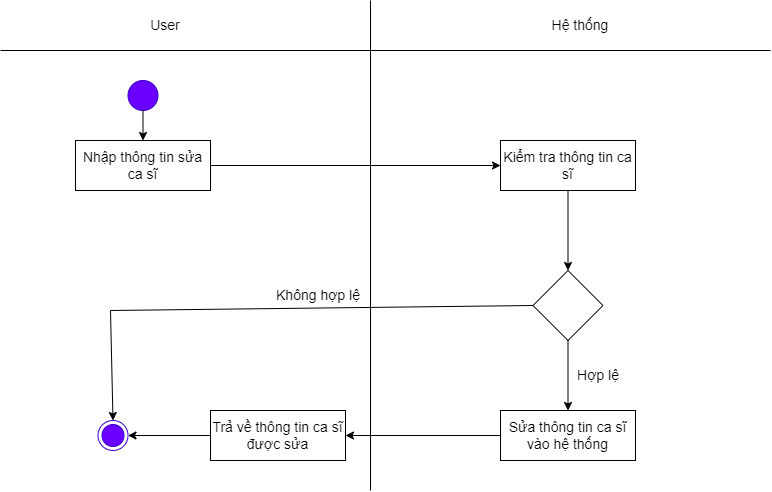

The diagram above was exported from draw.io. Its source (the exported page's mxGraphModel, read from the mxfile embedded in the PNG):
<mxGraphModel dx="870" dy="426" grid="1" gridSize="10" guides="1" tooltips="1" connect="1" arrows="1" fold="1" page="1" pageScale="1" pageWidth="827" pageHeight="1169" math="0" shadow="0">
  <root>
    <mxCell id="0" />
    <mxCell id="1" parent="0" />
    <mxCell id="y8qt5d6v3AIyyKx-oJtz-55" value="" style="endArrow=none;html=1;rounded=0;fontSize=14;" parent="1" edge="1">
      <mxGeometry width="50" height="50" relative="1" as="geometry">
        <mxPoint x="400" y="520" as="sourcePoint" />
        <mxPoint x="400" y="30" as="targetPoint" />
      </mxGeometry>
    </mxCell>
    <mxCell id="y8qt5d6v3AIyyKx-oJtz-56" value="Hệ thống" style="text;html=1;strokeColor=none;fillColor=none;align=center;verticalAlign=middle;whiteSpace=wrap;rounded=0;fontSize=14;" parent="1" vertex="1">
      <mxGeometry x="580" y="40" width="60" height="30" as="geometry" />
    </mxCell>
    <mxCell id="y8qt5d6v3AIyyKx-oJtz-57" value="User" style="text;html=1;strokeColor=none;fillColor=none;align=center;verticalAlign=middle;whiteSpace=wrap;rounded=0;fontSize=14;" parent="1" vertex="1">
      <mxGeometry x="130" y="40" width="130" height="30" as="geometry" />
    </mxCell>
    <mxCell id="y8qt5d6v3AIyyKx-oJtz-58" value="" style="ellipse;html=1;shape=endState;fillColor=#6a00ff;strokeColor=#3700CC;fontColor=#ffffff;fontSize=14;" parent="1" vertex="1">
      <mxGeometry x="127.5" y="450" width="30" height="30" as="geometry" />
    </mxCell>
    <mxCell id="y8qt5d6v3AIyyKx-oJtz-59" value="" style="ellipse;whiteSpace=wrap;html=1;aspect=fixed;fillColor=#6a00ff;fontColor=#ffffff;strokeColor=#3700CC;fontSize=14;" parent="1" vertex="1">
      <mxGeometry x="157.5" y="110" width="30" height="30" as="geometry" />
    </mxCell>
    <mxCell id="y8qt5d6v3AIyyKx-oJtz-60" value="Nhập thông tin sửa ca sĩ" style="rounded=0;whiteSpace=wrap;html=1;fontSize=14;" parent="1" vertex="1">
      <mxGeometry x="105" y="170" width="135" height="50" as="geometry" />
    </mxCell>
    <mxCell id="y8qt5d6v3AIyyKx-oJtz-61" value="Kiểm tra thông tin ca sĩ" style="rounded=0;whiteSpace=wrap;html=1;fillColor=#e3c800;fontColor=#000000;strokeColor=#B09500;fontSize=14;" parent="1" vertex="1">
      <mxGeometry x="530" y="170" width="135" height="50" as="geometry" />
    </mxCell>
    <mxCell id="y8qt5d6v3AIyyKx-oJtz-62" value="" style="rhombus;whiteSpace=wrap;html=1;fontSize=14;" parent="1" vertex="1">
      <mxGeometry x="562.5" y="300" width="70" height="70" as="geometry" />
    </mxCell>
    <mxCell id="y8qt5d6v3AIyyKx-oJtz-63" value="" style="endArrow=classic;html=1;rounded=0;exitX=0.5;exitY=1;exitDx=0;exitDy=0;entryX=0.5;entryY=0;entryDx=0;entryDy=0;fontSize=14;" parent="1" source="y8qt5d6v3AIyyKx-oJtz-61" target="y8qt5d6v3AIyyKx-oJtz-62" edge="1">
      <mxGeometry width="50" height="50" relative="1" as="geometry">
        <mxPoint x="390" y="310" as="sourcePoint" />
        <mxPoint x="440" y="260" as="targetPoint" />
      </mxGeometry>
    </mxCell>
    <mxCell id="y8qt5d6v3AIyyKx-oJtz-64" value="" style="endArrow=classic;html=1;rounded=0;exitX=0;exitY=0.5;exitDx=0;exitDy=0;entryX=1;entryY=0.5;entryDx=0;entryDy=0;fontSize=14;" parent="1" source="y8qt5d6v3AIyyKx-oJtz-73" target="y8qt5d6v3AIyyKx-oJtz-58" edge="1">
      <mxGeometry width="50" height="50" relative="1" as="geometry">
        <mxPoint x="390" y="310" as="sourcePoint" />
        <mxPoint x="240" y="345" as="targetPoint" />
      </mxGeometry>
    </mxCell>
    <mxCell id="y8qt5d6v3AIyyKx-oJtz-65" value="Không hợp lệ" style="text;html=1;strokeColor=none;fillColor=none;align=center;verticalAlign=middle;whiteSpace=wrap;rounded=0;fontSize=14;" parent="1" vertex="1">
      <mxGeometry x="300" y="300" width="96" height="50" as="geometry" />
    </mxCell>
    <mxCell id="y8qt5d6v3AIyyKx-oJtz-66" value="" style="endArrow=classic;html=1;rounded=0;exitX=0.5;exitY=1;exitDx=0;exitDy=0;entryX=0.5;entryY=0;entryDx=0;entryDy=0;fontSize=14;" parent="1" source="y8qt5d6v3AIyyKx-oJtz-59" target="y8qt5d6v3AIyyKx-oJtz-60" edge="1">
      <mxGeometry width="50" height="50" relative="1" as="geometry">
        <mxPoint x="390" y="310" as="sourcePoint" />
        <mxPoint x="440" y="260" as="targetPoint" />
      </mxGeometry>
    </mxCell>
    <mxCell id="y8qt5d6v3AIyyKx-oJtz-67" value="" style="endArrow=none;html=1;rounded=0;fontSize=14;" parent="1" edge="1">
      <mxGeometry width="50" height="50" relative="1" as="geometry">
        <mxPoint x="30" y="80" as="sourcePoint" />
        <mxPoint x="800" y="80" as="targetPoint" />
      </mxGeometry>
    </mxCell>
    <mxCell id="y8qt5d6v3AIyyKx-oJtz-68" value="" style="endArrow=classic;html=1;rounded=0;exitX=1;exitY=0.5;exitDx=0;exitDy=0;entryX=0;entryY=0.5;entryDx=0;entryDy=0;fontSize=14;" parent="1" source="y8qt5d6v3AIyyKx-oJtz-60" target="y8qt5d6v3AIyyKx-oJtz-61" edge="1">
      <mxGeometry width="50" height="50" relative="1" as="geometry">
        <mxPoint x="390" y="320" as="sourcePoint" />
        <mxPoint x="440" y="270" as="targetPoint" />
      </mxGeometry>
    </mxCell>
    <mxCell id="y8qt5d6v3AIyyKx-oJtz-69" value="" style="endArrow=classic;html=1;rounded=0;exitX=0.5;exitY=1;exitDx=0;exitDy=0;entryX=0.5;entryY=0;entryDx=0;entryDy=0;fontSize=14;" parent="1" source="y8qt5d6v3AIyyKx-oJtz-62" target="y8qt5d6v3AIyyKx-oJtz-71" edge="1">
      <mxGeometry width="50" height="50" relative="1" as="geometry">
        <mxPoint x="390" y="320" as="sourcePoint" />
        <mxPoint x="440" y="270" as="targetPoint" />
      </mxGeometry>
    </mxCell>
    <mxCell id="y8qt5d6v3AIyyKx-oJtz-70" value="Hợp lệ" style="text;html=1;strokeColor=none;fillColor=none;align=center;verticalAlign=middle;whiteSpace=wrap;rounded=0;fontSize=14;" parent="1" vertex="1">
      <mxGeometry x="580" y="380" width="96" height="50" as="geometry" />
    </mxCell>
    <mxCell id="y8qt5d6v3AIyyKx-oJtz-71" value="Sửa thông tin ca sĩ vào hệ thống" style="rounded=0;whiteSpace=wrap;html=1;fontSize=14;" parent="1" vertex="1">
      <mxGeometry x="530" y="440" width="135" height="50" as="geometry" />
    </mxCell>
    <mxCell id="y8qt5d6v3AIyyKx-oJtz-72" value="" style="endArrow=classic;html=1;rounded=0;exitX=0;exitY=0.5;exitDx=0;exitDy=0;entryX=1;entryY=0.5;entryDx=0;entryDy=0;fontSize=14;" parent="1" source="y8qt5d6v3AIyyKx-oJtz-71" target="y8qt5d6v3AIyyKx-oJtz-73" edge="1">
      <mxGeometry width="50" height="50" relative="1" as="geometry">
        <mxPoint x="390" y="350" as="sourcePoint" />
        <mxPoint x="350" y="460" as="targetPoint" />
      </mxGeometry>
    </mxCell>
    <mxCell id="y8qt5d6v3AIyyKx-oJtz-73" value="Trả về thông tin ca sĩ được sửa" style="rounded=0;whiteSpace=wrap;html=1;fontSize=14;" parent="1" vertex="1">
      <mxGeometry x="240" y="440" width="135" height="50" as="geometry" />
    </mxCell>
    <mxCell id="y8qt5d6v3AIyyKx-oJtz-74" value="" style="endArrow=none;html=1;rounded=0;entryX=0;entryY=0.5;entryDx=0;entryDy=0;fontSize=14;" parent="1" target="y8qt5d6v3AIyyKx-oJtz-62" edge="1">
      <mxGeometry width="50" height="50" relative="1" as="geometry">
        <mxPoint x="140" y="340" as="sourcePoint" />
        <mxPoint x="440" y="420" as="targetPoint" />
      </mxGeometry>
    </mxCell>
    <mxCell id="y8qt5d6v3AIyyKx-oJtz-75" value="" style="endArrow=classic;html=1;rounded=0;entryX=0.5;entryY=0;entryDx=0;entryDy=0;fontSize=14;" parent="1" target="y8qt5d6v3AIyyKx-oJtz-58" edge="1">
      <mxGeometry width="50" height="50" relative="1" as="geometry">
        <mxPoint x="140" y="340" as="sourcePoint" />
        <mxPoint x="440" y="420" as="targetPoint" />
      </mxGeometry>
    </mxCell>
    <mxCell id="aq0kwmZB2-tNyzr3wSZd-1" value="Kiểm tra thông tin ca sĩ" style="rounded=0;whiteSpace=wrap;html=1;fontSize=14;" vertex="1" parent="1">
      <mxGeometry x="530" y="170" width="135" height="50" as="geometry" />
    </mxCell>
  </root>
</mxGraphModel>